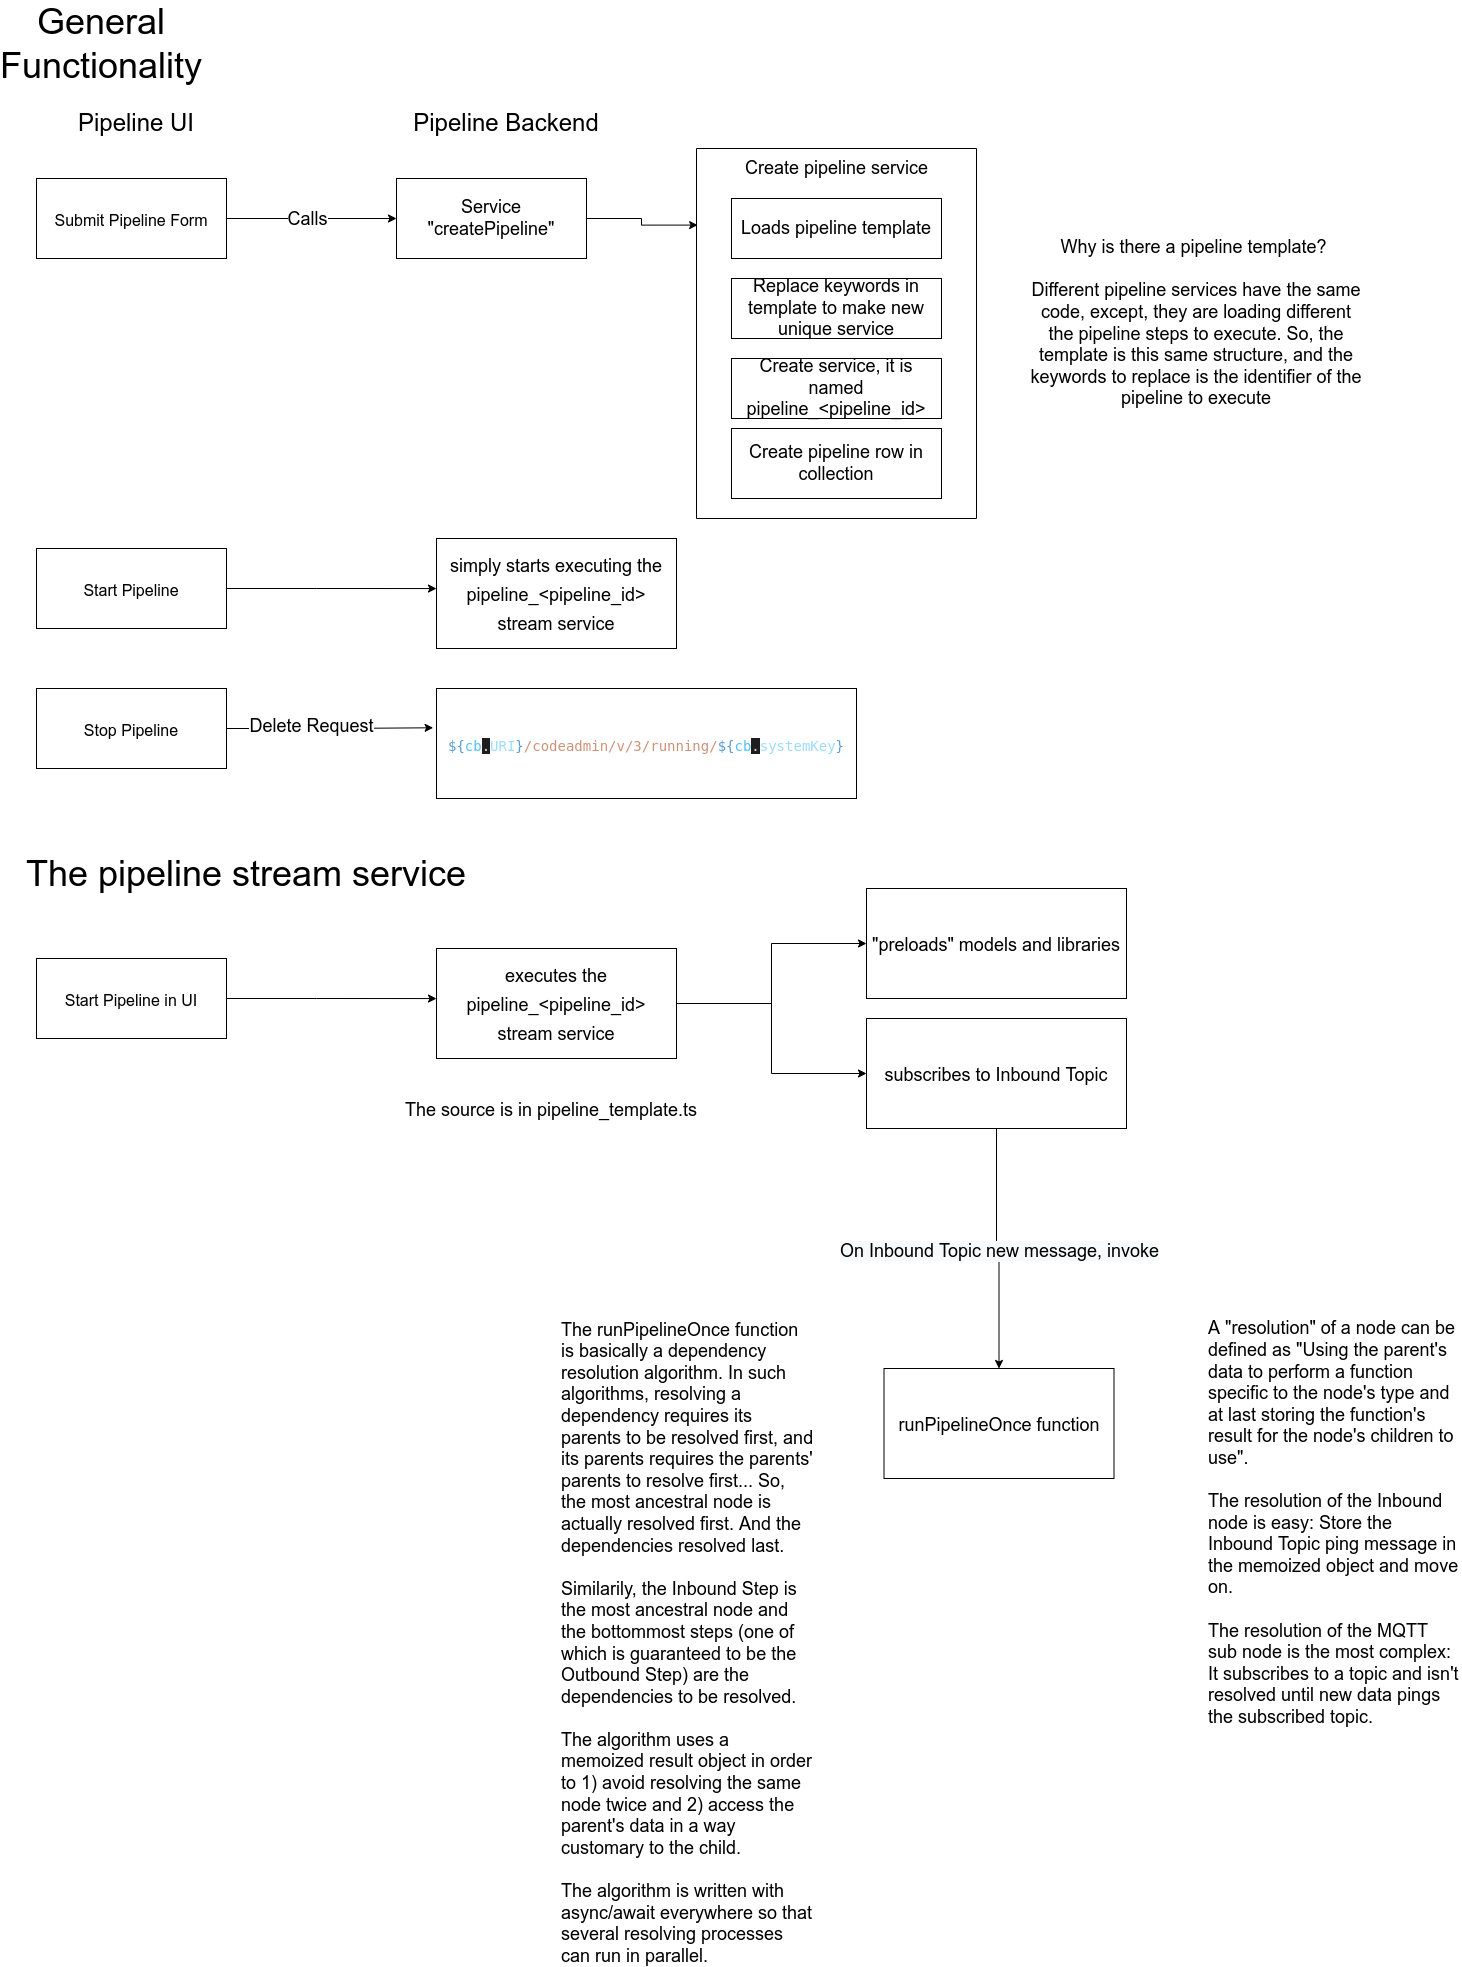

The diagram above was exported from draw.io. Its source (the exported page's mxGraphModel, read from the mxfile embedded in the PNG):
<mxGraphModel dx="1426" dy="1238" grid="1" gridSize="10" guides="1" tooltips="1" connect="1" arrows="1" fold="1" page="1" pageScale="1" pageWidth="850" pageHeight="1100" math="0" shadow="0">
  <root>
    <mxCell id="0" />
    <mxCell id="1" parent="0" />
    <mxCell id="4pLTbS_8Re-K5CWhWCxI-1" value="&lt;font style=&quot;font-size: 24px;&quot;&gt;Pipeline UI&lt;/font&gt;" style="text;html=1;strokeColor=none;fillColor=none;align=center;verticalAlign=middle;whiteSpace=wrap;rounded=0;" parent="1" vertex="1">
      <mxGeometry x="110" y="130" width="140" height="30" as="geometry" />
    </mxCell>
    <mxCell id="4pLTbS_8Re-K5CWhWCxI-2" value="&lt;font style=&quot;font-size: 24px;&quot;&gt;Pipeline Backend&lt;/font&gt;" style="text;html=1;strokeColor=none;fillColor=none;align=center;verticalAlign=middle;whiteSpace=wrap;rounded=0;" parent="1" vertex="1">
      <mxGeometry x="440" y="130" width="220" height="30" as="geometry" />
    </mxCell>
    <mxCell id="4pLTbS_8Re-K5CWhWCxI-5" style="edgeStyle=orthogonalEdgeStyle;rounded=0;orthogonalLoop=1;jettySize=auto;html=1;fontSize=18;" parent="1" source="4pLTbS_8Re-K5CWhWCxI-3" target="4pLTbS_8Re-K5CWhWCxI-4" edge="1">
      <mxGeometry relative="1" as="geometry" />
    </mxCell>
    <mxCell id="4pLTbS_8Re-K5CWhWCxI-6" value="Calls" style="edgeLabel;html=1;align=center;verticalAlign=middle;resizable=0;points=[];fontSize=18;" parent="4pLTbS_8Re-K5CWhWCxI-5" vertex="1" connectable="0">
      <mxGeometry x="-0.1882" relative="1" as="geometry">
        <mxPoint x="11" as="offset" />
      </mxGeometry>
    </mxCell>
    <mxCell id="4pLTbS_8Re-K5CWhWCxI-3" value="&lt;font size=&quot;3&quot;&gt;Submit Pipeline Form&lt;/font&gt;" style="rounded=0;whiteSpace=wrap;html=1;fontSize=24;" parent="1" vertex="1">
      <mxGeometry x="80" y="200" width="190" height="80" as="geometry" />
    </mxCell>
    <mxCell id="4pLTbS_8Re-K5CWhWCxI-12" style="edgeStyle=orthogonalEdgeStyle;rounded=0;orthogonalLoop=1;jettySize=auto;html=1;entryX=0.004;entryY=0.207;entryDx=0;entryDy=0;entryPerimeter=0;fontSize=18;" parent="1" source="4pLTbS_8Re-K5CWhWCxI-4" target="4pLTbS_8Re-K5CWhWCxI-8" edge="1">
      <mxGeometry relative="1" as="geometry" />
    </mxCell>
    <mxCell id="4pLTbS_8Re-K5CWhWCxI-4" value="Service &quot;createPipeline&quot;" style="rounded=0;whiteSpace=wrap;html=1;fontSize=18;" parent="1" vertex="1">
      <mxGeometry x="440" y="200" width="190" height="80" as="geometry" />
    </mxCell>
    <mxCell id="4pLTbS_8Re-K5CWhWCxI-8" value="" style="swimlane;startSize=0;fontSize=18;" parent="1" vertex="1">
      <mxGeometry x="740" y="170" width="280" height="370" as="geometry" />
    </mxCell>
    <mxCell id="4pLTbS_8Re-K5CWhWCxI-7" value="Loads pipeline template" style="rounded=0;whiteSpace=wrap;html=1;fontSize=18;" parent="4pLTbS_8Re-K5CWhWCxI-8" vertex="1">
      <mxGeometry x="35" y="50" width="210" height="60" as="geometry" />
    </mxCell>
    <mxCell id="4pLTbS_8Re-K5CWhWCxI-10" value="Replace keywords in template to make new unique service" style="rounded=0;whiteSpace=wrap;html=1;fontSize=18;" parent="4pLTbS_8Re-K5CWhWCxI-8" vertex="1">
      <mxGeometry x="35" y="130" width="210" height="60" as="geometry" />
    </mxCell>
    <mxCell id="4pLTbS_8Re-K5CWhWCxI-11" value="Create service, it is named pipeline_&amp;lt;pipeline_id&amp;gt;" style="rounded=0;whiteSpace=wrap;html=1;fontSize=18;" parent="4pLTbS_8Re-K5CWhWCxI-8" vertex="1">
      <mxGeometry x="35" y="210" width="210" height="60" as="geometry" />
    </mxCell>
    <mxCell id="4pLTbS_8Re-K5CWhWCxI-15" value="Create pipeline row in collection" style="rounded=0;whiteSpace=wrap;html=1;fontSize=18;" parent="4pLTbS_8Re-K5CWhWCxI-8" vertex="1">
      <mxGeometry x="35" y="280" width="210" height="70" as="geometry" />
    </mxCell>
    <mxCell id="4pLTbS_8Re-K5CWhWCxI-9" value="Create pipeline service" style="text;html=1;align=center;verticalAlign=middle;resizable=0;points=[];autosize=1;strokeColor=none;fillColor=none;fontSize=18;" parent="1" vertex="1">
      <mxGeometry x="780" y="175" width="200" height="30" as="geometry" />
    </mxCell>
    <mxCell id="4pLTbS_8Re-K5CWhWCxI-13" value="Why is there a pipeline template?&amp;nbsp;&lt;br&gt;&lt;br&gt;Different pipeline services have the same code, except, they are loading different the pipeline steps to execute. So, the template is this same structure, and the keywords to replace is the identifier of the pipeline to execute" style="text;html=1;strokeColor=none;fillColor=none;align=center;verticalAlign=middle;whiteSpace=wrap;rounded=0;fontSize=18;" parent="1" vertex="1">
      <mxGeometry x="1070" y="240" width="340" height="210" as="geometry" />
    </mxCell>
    <mxCell id="4pLTbS_8Re-K5CWhWCxI-19" style="edgeStyle=orthogonalEdgeStyle;rounded=0;orthogonalLoop=1;jettySize=auto;html=1;entryX=0;entryY=0.455;entryDx=0;entryDy=0;entryPerimeter=0;fontSize=18;" parent="1" source="4pLTbS_8Re-K5CWhWCxI-17" target="4pLTbS_8Re-K5CWhWCxI-18" edge="1">
      <mxGeometry relative="1" as="geometry">
        <Array as="points">
          <mxPoint x="360" y="610" />
          <mxPoint x="360" y="610" />
        </Array>
      </mxGeometry>
    </mxCell>
    <mxCell id="4pLTbS_8Re-K5CWhWCxI-17" value="&lt;font size=&quot;3&quot;&gt;Start Pipeline&lt;/font&gt;" style="rounded=0;whiteSpace=wrap;html=1;fontSize=24;" parent="1" vertex="1">
      <mxGeometry x="80" y="570" width="190" height="80" as="geometry" />
    </mxCell>
    <mxCell id="4pLTbS_8Re-K5CWhWCxI-18" value="&lt;font style=&quot;font-size: 18px;&quot;&gt;simply starts executing the pipeline_&amp;lt;pipeline_id&amp;gt; stream service&lt;/font&gt;" style="rounded=0;whiteSpace=wrap;html=1;fontSize=24;" parent="1" vertex="1">
      <mxGeometry x="480" y="560" width="240" height="110" as="geometry" />
    </mxCell>
    <mxCell id="4pLTbS_8Re-K5CWhWCxI-23" style="edgeStyle=orthogonalEdgeStyle;rounded=0;orthogonalLoop=1;jettySize=auto;html=1;entryX=-0.008;entryY=0.357;entryDx=0;entryDy=0;entryPerimeter=0;fontSize=18;" parent="1" source="4pLTbS_8Re-K5CWhWCxI-21" target="4pLTbS_8Re-K5CWhWCxI-22" edge="1">
      <mxGeometry relative="1" as="geometry" />
    </mxCell>
    <mxCell id="4pLTbS_8Re-K5CWhWCxI-24" value="Delete Request" style="edgeLabel;html=1;align=center;verticalAlign=middle;resizable=0;points=[];fontSize=18;" parent="4pLTbS_8Re-K5CWhWCxI-23" vertex="1" connectable="0">
      <mxGeometry x="-0.1901" y="3" relative="1" as="geometry">
        <mxPoint as="offset" />
      </mxGeometry>
    </mxCell>
    <mxCell id="4pLTbS_8Re-K5CWhWCxI-21" value="&lt;font size=&quot;3&quot;&gt;Stop Pipeline&lt;/font&gt;" style="rounded=0;whiteSpace=wrap;html=1;fontSize=24;" parent="1" vertex="1">
      <mxGeometry x="80" y="710" width="190" height="80" as="geometry" />
    </mxCell>
    <mxCell id="4pLTbS_8Re-K5CWhWCxI-22" value="&lt;p&gt;&lt;span style=&quot;background-color: initial; font-family: &amp;quot;Droid Sans Mono&amp;quot;, &amp;quot;monospace&amp;quot;, monospace; font-size: 14px; color: rgb(86, 156, 214);&quot;&gt;${&lt;/span&gt;&lt;span style=&quot;background-color: initial; font-family: &amp;quot;Droid Sans Mono&amp;quot;, &amp;quot;monospace&amp;quot;, monospace; font-size: 14px; color: rgb(79, 193, 255);&quot;&gt;cb&lt;/span&gt;&lt;span style=&quot;background-color: rgb(30, 30, 30); color: rgb(212, 212, 212); font-family: &amp;quot;Droid Sans Mono&amp;quot;, &amp;quot;monospace&amp;quot;, monospace; font-size: 14px;&quot;&gt;.&lt;/span&gt;&lt;span style=&quot;background-color: initial; font-family: &amp;quot;Droid Sans Mono&amp;quot;, &amp;quot;monospace&amp;quot;, monospace; font-size: 14px; color: rgb(156, 220, 254);&quot;&gt;URI&lt;/span&gt;&lt;span style=&quot;background-color: initial; font-family: &amp;quot;Droid Sans Mono&amp;quot;, &amp;quot;monospace&amp;quot;, monospace; font-size: 14px; color: rgb(86, 156, 214);&quot;&gt;}&lt;/span&gt;&lt;span style=&quot;background-color: initial; font-family: &amp;quot;Droid Sans Mono&amp;quot;, &amp;quot;monospace&amp;quot;, monospace; font-size: 14px; color: rgb(206, 145, 120);&quot;&gt;/codeadmin/v/3/running/&lt;/span&gt;&lt;span style=&quot;background-color: initial; font-family: &amp;quot;Droid Sans Mono&amp;quot;, &amp;quot;monospace&amp;quot;, monospace; font-size: 14px; color: rgb(86, 156, 214);&quot;&gt;${&lt;/span&gt;&lt;span style=&quot;background-color: initial; font-family: &amp;quot;Droid Sans Mono&amp;quot;, &amp;quot;monospace&amp;quot;, monospace; font-size: 14px; color: rgb(79, 193, 255);&quot;&gt;cb&lt;/span&gt;&lt;span style=&quot;background-color: rgb(30, 30, 30); color: rgb(212, 212, 212); font-family: &amp;quot;Droid Sans Mono&amp;quot;, &amp;quot;monospace&amp;quot;, monospace; font-size: 14px;&quot;&gt;.&lt;/span&gt;&lt;span style=&quot;background-color: initial; font-family: &amp;quot;Droid Sans Mono&amp;quot;, &amp;quot;monospace&amp;quot;, monospace; font-size: 14px; color: rgb(156, 220, 254);&quot;&gt;systemKey&lt;/span&gt;&lt;span style=&quot;background-color: initial; font-family: &amp;quot;Droid Sans Mono&amp;quot;, &amp;quot;monospace&amp;quot;, monospace; font-size: 14px; color: rgb(86, 156, 214);&quot;&gt;}&lt;/span&gt;&lt;/p&gt;" style="rounded=0;whiteSpace=wrap;html=1;fontSize=24;" parent="1" vertex="1">
      <mxGeometry x="480" y="710" width="420" height="110" as="geometry" />
    </mxCell>
    <mxCell id="4pLTbS_8Re-K5CWhWCxI-25" value="&lt;font style=&quot;font-size: 36px;&quot;&gt;General Functionality&lt;/font&gt;" style="text;html=1;strokeColor=none;fillColor=none;align=center;verticalAlign=middle;whiteSpace=wrap;rounded=0;fontSize=18;" parent="1" vertex="1">
      <mxGeometry x="70" y="50" width="150" height="30" as="geometry" />
    </mxCell>
    <mxCell id="4pLTbS_8Re-K5CWhWCxI-26" value="&lt;font style=&quot;font-size: 36px;&quot;&gt;The pipeline stream service&lt;/font&gt;" style="text;html=1;strokeColor=none;fillColor=none;align=center;verticalAlign=middle;whiteSpace=wrap;rounded=0;fontSize=18;" parent="1" vertex="1">
      <mxGeometry x="60" y="880" width="460" height="30" as="geometry" />
    </mxCell>
    <mxCell id="4pLTbS_8Re-K5CWhWCxI-27" style="edgeStyle=orthogonalEdgeStyle;rounded=0;orthogonalLoop=1;jettySize=auto;html=1;entryX=0;entryY=0.455;entryDx=0;entryDy=0;entryPerimeter=0;fontSize=18;" parent="1" source="4pLTbS_8Re-K5CWhWCxI-28" target="4pLTbS_8Re-K5CWhWCxI-29" edge="1">
      <mxGeometry relative="1" as="geometry">
        <Array as="points">
          <mxPoint x="360" y="1020" />
          <mxPoint x="360" y="1020" />
        </Array>
      </mxGeometry>
    </mxCell>
    <mxCell id="4pLTbS_8Re-K5CWhWCxI-28" value="&lt;font size=&quot;3&quot;&gt;Start Pipeline in UI&lt;/font&gt;" style="rounded=0;whiteSpace=wrap;html=1;fontSize=24;" parent="1" vertex="1">
      <mxGeometry x="80" y="980" width="190" height="80" as="geometry" />
    </mxCell>
    <mxCell id="4pLTbS_8Re-K5CWhWCxI-32" style="edgeStyle=orthogonalEdgeStyle;rounded=0;orthogonalLoop=1;jettySize=auto;html=1;entryX=0;entryY=0.5;entryDx=0;entryDy=0;fontSize=18;" parent="1" source="4pLTbS_8Re-K5CWhWCxI-29" target="4pLTbS_8Re-K5CWhWCxI-31" edge="1">
      <mxGeometry relative="1" as="geometry" />
    </mxCell>
    <mxCell id="4pLTbS_8Re-K5CWhWCxI-41" style="edgeStyle=orthogonalEdgeStyle;rounded=0;orthogonalLoop=1;jettySize=auto;html=1;exitX=1;exitY=0.5;exitDx=0;exitDy=0;entryX=0;entryY=0.5;entryDx=0;entryDy=0;fontSize=18;" parent="1" source="4pLTbS_8Re-K5CWhWCxI-29" target="4pLTbS_8Re-K5CWhWCxI-40" edge="1">
      <mxGeometry relative="1" as="geometry" />
    </mxCell>
    <mxCell id="4pLTbS_8Re-K5CWhWCxI-29" value="&lt;font style=&quot;font-size: 18px;&quot;&gt;executes the pipeline_&amp;lt;pipeline_id&amp;gt; stream service&lt;/font&gt;" style="rounded=0;whiteSpace=wrap;html=1;fontSize=24;" parent="1" vertex="1">
      <mxGeometry x="480" y="970" width="240" height="110" as="geometry" />
    </mxCell>
    <mxCell id="4pLTbS_8Re-K5CWhWCxI-30" value="&lt;font style=&quot;font-size: 18px;&quot;&gt;The source is in pipeline_template.ts&lt;/font&gt;" style="text;html=1;strokeColor=none;fillColor=none;align=center;verticalAlign=middle;whiteSpace=wrap;rounded=0;fontSize=36;" parent="1" vertex="1">
      <mxGeometry x="440" y="1110" width="310" height="30" as="geometry" />
    </mxCell>
    <mxCell id="4pLTbS_8Re-K5CWhWCxI-37" style="edgeStyle=orthogonalEdgeStyle;rounded=0;orthogonalLoop=1;jettySize=auto;html=1;fontSize=18;" parent="1" source="4pLTbS_8Re-K5CWhWCxI-31" target="4pLTbS_8Re-K5CWhWCxI-33" edge="1">
      <mxGeometry relative="1" as="geometry" />
    </mxCell>
    <mxCell id="4pLTbS_8Re-K5CWhWCxI-38" value="&lt;span style=&quot;background-color: rgb(248, 249, 250);&quot;&gt;On Inbound Topic new message, invoke&lt;/span&gt;" style="edgeLabel;html=1;align=center;verticalAlign=middle;resizable=0;points=[];fontSize=18;" parent="4pLTbS_8Re-K5CWhWCxI-37" vertex="1" connectable="0">
      <mxGeometry x="0.2374" relative="1" as="geometry">
        <mxPoint y="-25" as="offset" />
      </mxGeometry>
    </mxCell>
    <mxCell id="4pLTbS_8Re-K5CWhWCxI-31" value="&lt;font style=&quot;font-size: 18px;&quot;&gt;subscribes to Inbound Topic&lt;/font&gt;" style="rounded=0;whiteSpace=wrap;html=1;fontSize=24;" parent="1" vertex="1">
      <mxGeometry x="910" y="1040" width="260" height="110" as="geometry" />
    </mxCell>
    <mxCell id="4pLTbS_8Re-K5CWhWCxI-33" value="&lt;font style=&quot;font-size: 18px;&quot;&gt;runPipelineOnce function&lt;/font&gt;" style="rounded=0;whiteSpace=wrap;html=1;fontSize=24;" parent="1" vertex="1">
      <mxGeometry x="927.5" y="1390" width="230" height="110" as="geometry" />
    </mxCell>
    <mxCell id="4pLTbS_8Re-K5CWhWCxI-40" value="&lt;font style=&quot;font-size: 18px;&quot;&gt;&quot;preloads&quot; models and libraries&lt;/font&gt;" style="rounded=0;whiteSpace=wrap;html=1;fontSize=24;" parent="1" vertex="1">
      <mxGeometry x="910" y="910" width="260" height="110" as="geometry" />
    </mxCell>
    <mxCell id="4pLTbS_8Re-K5CWhWCxI-43" value="The runPipelineOnce function is basically a dependency resolution algorithm. In such algorithms, resolving a dependency requires its parents to be resolved first, and its parents requires the parents' parents to resolve first... So, the most ancestral node is actually resolved first. And the dependencies resolved last.&lt;br&gt;&lt;br&gt;Similarily, the Inbound Step is the most ancestral node and the bottommost steps (one of which is guaranteed to be the Outbound Step) are the dependencies to be resolved.&lt;br&gt;&lt;br&gt;The algorithm uses a memoized result object in order to 1) avoid resolving the same node twice and 2) access the parent's data in a way customary to the child.&lt;br&gt;&lt;br&gt;The algorithm is written with async/await everywhere so that several resolving processes can run in parallel." style="text;html=1;strokeColor=none;fillColor=none;align=left;verticalAlign=middle;whiteSpace=wrap;rounded=0;fontSize=18;" parent="1" vertex="1">
      <mxGeometry x="602.5" y="1390" width="255" height="550" as="geometry" />
    </mxCell>
    <mxCell id="4pLTbS_8Re-K5CWhWCxI-44" value="A &quot;resolution&quot; of a node can be defined as &quot;Using the parent's data to perform a function specific to the node's type and at last storing the function's result for the node's children to use&quot;.&lt;br&gt;&lt;br&gt;The resolution of the Inbound node is easy: Store the Inbound Topic ping message in the memoized object and move on.&amp;nbsp;&lt;br&gt;&lt;br&gt;The resolution of the MQTT sub node is the most complex: It subscribes to a topic and isn't resolved until new data pings the subscribed topic.&amp;nbsp;" style="text;html=1;strokeColor=none;fillColor=none;align=left;verticalAlign=middle;whiteSpace=wrap;rounded=0;fontSize=18;" parent="1" vertex="1">
      <mxGeometry x="1250" y="1330" width="255" height="430" as="geometry" />
    </mxCell>
  </root>
</mxGraphModel>